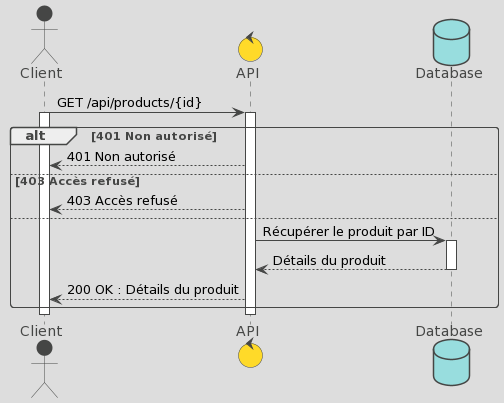

The diagram above was rendered by PlantUML. Its source (embedded in the PNG):
@startuml
!theme toy

actor Client
control API
database Database

Client -> API : GET /api/products/{id}
Activate Client
Activate API

alt 401 Non autorisé
    API --> Client : 401 Non autorisé
else 403 Accès refusé
    API --> Client : 403 Accès refusé
else
    API -> Database : Récupérer le produit par ID
    Activate Database

    Database --> API : Détails du produit
    Deactivate Database

    API --> Client : 200 OK : Détails du produit
end

Deactivate Client
Deactivate API
@enduml